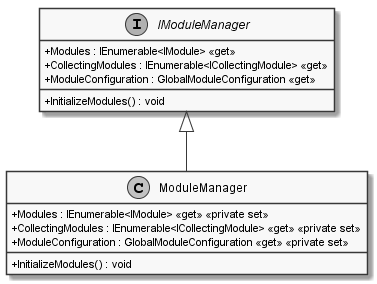

The diagram above was rendered by PlantUML. Its source (embedded in the PNG):
@startuml
skinparam monochrome true
skinparam classAttributeIconSize 0

class ModuleManager {
    + Modules : IEnumerable<IModule> <<get>> <<private set>>
    + CollectingModules : IEnumerable<ICollectingModule> <<get>> <<private set>>
    + ModuleConfiguration : GlobalModuleConfiguration <<get>> <<private set>>
    + InitializeModules() : void
}

interface IModuleManager {
    + Modules : IEnumerable<IModule> <<get>>
    + CollectingModules : IEnumerable<ICollectingModule> <<get>>
    + ModuleConfiguration : GlobalModuleConfiguration <<get>>
    + InitializeModules() : void
}

IModuleManager <|-- ModuleManager
@enduml